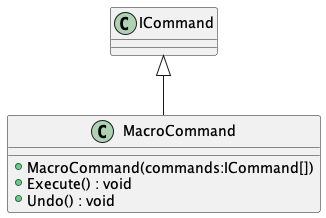

The diagram above was rendered by PlantUML. Its source (embedded in the PNG):
@startuml
class MacroCommand {
    + MacroCommand(commands:ICommand[])
    + Execute() : void
    + Undo() : void
}
ICommand <|-- MacroCommand
@enduml